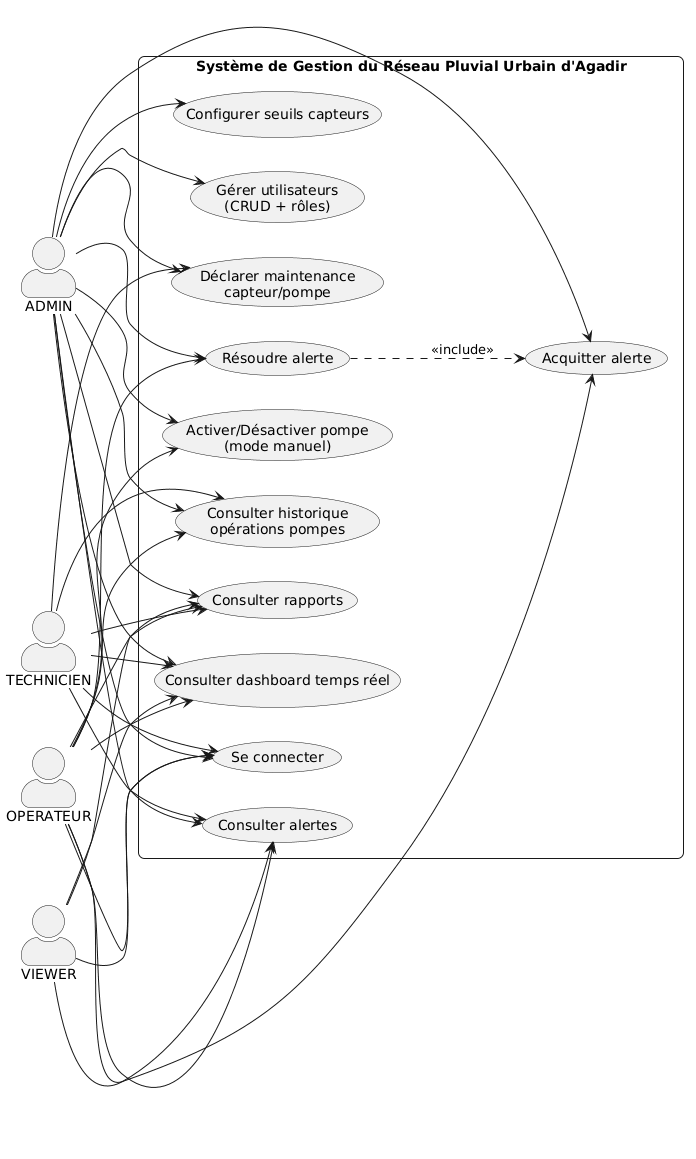

The diagram above was rendered by PlantUML. Its source (embedded in the PNG):
@startuml
left to right direction
skinparam shadowing false
skinparam roundcorner 12
skinparam actorStyle awesome

actor ADMIN as Admin
actor OPERATEUR as Operateur
actor TECHNICIEN as Technicien
actor VIEWER as Viewer

rectangle "Système de Gestion du Réseau Pluvial Urbain d'Agadir" {

  usecase "Se connecter" as UC_Login
  usecase "Consulter dashboard temps réel" as UC_Dashboard
  usecase "Consulter alertes" as UC_Alertes
  usecase "Acquitter alerte" as UC_Acquitter
  usecase "Résoudre alerte" as UC_Resoudre
  usecase "Configurer seuils capteurs" as UC_Seuils
  usecase "Activer/Désactiver pompe\n(mode manuel)" as UC_PompeManuelle
  usecase "Déclarer maintenance\ncapteur/pompe" as UC_Maintenance
  usecase "Consulter historique\nopérations pompes" as UC_Historique
  usecase "Gérer utilisateurs\n(CRUD + rôles)" as UC_Users
  usecase "Consulter rapports" as UC_Rapports
}

Admin --> UC_Login
Operateur --> UC_Login
Technicien --> UC_Login
Viewer --> UC_Login

Admin --> UC_Dashboard
Operateur --> UC_Dashboard
Technicien --> UC_Dashboard
Viewer --> UC_Dashboard

Admin --> UC_Alertes
Operateur --> UC_Alertes
Technicien --> UC_Alertes
Viewer --> UC_Alertes

Admin --> UC_Acquitter
Operateur --> UC_Acquitter

Admin --> UC_Resoudre
Operateur --> UC_Resoudre

Admin --> UC_Seuils
Admin --> UC_Users

Admin --> UC_PompeManuelle
Operateur --> UC_PompeManuelle

Admin --> UC_Maintenance
Technicien --> UC_Maintenance

Admin --> UC_Historique
Operateur --> UC_Historique
Technicien --> UC_Historique

Admin --> UC_Rapports
Operateur --> UC_Rapports
Technicien --> UC_Rapports
Viewer --> UC_Rapports

UC_Resoudre ..> UC_Acquitter : <<include>>
@enduml